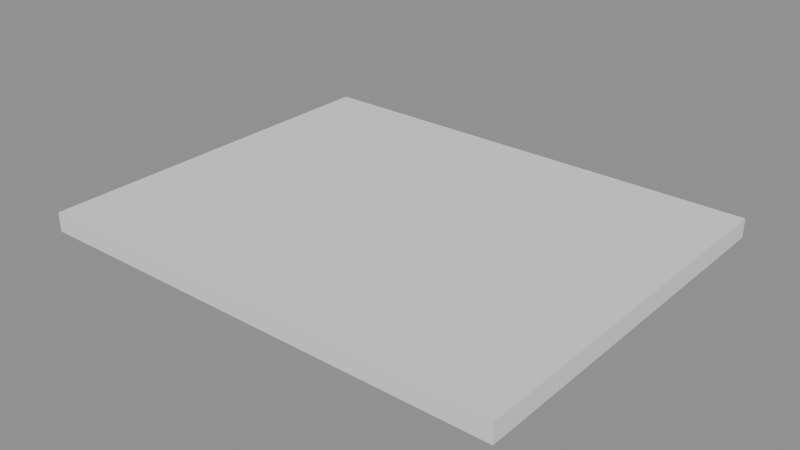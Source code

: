 # Source: p0212.blend  (saved by Blender 4.5.90; exported with 4.5.12 LTS)
import bpy
from mathutils import Matrix  # noqa: F401  (used for matrix-valued properties, if any)

bpy.ops.wm.read_factory_settings(use_empty=True)
scene = bpy.context.scene
scene.name = 'Scene'

# ---- collections
col_asset_p0212 = bpy.data.collections.new('Asset_p0212'); scene.collection.children.link(col_asset_p0212)

# ---- meshes
me_cube = bpy.data.meshes.new('Cube')
me_cube.from_pydata([(-5.0, -4.0, -0.2), (-5.0, -4.0, 0.2), (-5.0, 4.0, -0.2), (-5.0, 4.0, 0.2), (5.0, -4.0, -0.2), (5.0, -4.0, 0.2), (5.0, 4.0, -0.2), (5.0, 4.0, 0.2)], [], [(0, 1, 3, 2), (2, 3, 7, 6), (6, 7, 5, 4), (4, 5, 1, 0), (2, 6, 4, 0), (7, 3, 1, 5)])
_uv = me_cube.uv_layers.new(name='UVMap')
_uv.uv.foreach_set('vector', [0.375, 0.0, 0.625, 0.0, 0.625, 0.25, 0.375, 0.25, 0.375, 0.25, 0.625, 0.25, 0.625, 0.5, 0.375, 0.5, 0.375, 0.5, 0.625, 0.5, 0.625, 0.75, 0.375, 0.75, 0.375, 0.75, 0.625, 0.75, 0.625, 1.0, 0.375, 1.0, 0.125, 0.5, 0.375, 0.5, 0.375, 0.75, 0.125, 0.75, 0.625, 0.5, 0.875, 0.5, 0.875, 0.75, 0.625, 0.75])
me_cube.update()

# ---- objects
ob_losacimentacion = bpy.data.objects.new('LosaCimentacion', me_cube)

# ---- transforms, parenting, visibility, modifiers, constraints
ob_losacimentacion.location = (0.0, 0.0, -0.2)

# ---- collection membership
col_asset_p0212.objects.link(ob_losacimentacion)

# ---- scene / render settings (as saved in the file)
scene.frame_start = 1; scene.frame_end = 250; scene.frame_set(1)
scene.render.engine = 'BLENDER_EEVEE_NEXT'
bpy.context.view_layer.update()

# ---- added for rendering (the .blend has no active camera and no usable light): camera, sun + grey world if the file has none
cam_auto = bpy.data.cameras.new('AutoCamera')
cam_auto.lens = 50.0
cam_auto.sensor_width = 36.0
cam_auto.clip_end = 1000.0
ob_auto_camera = bpy.data.objects.new('AutoCamera', cam_auto)
scene.collection.objects.link(ob_auto_camera)
ob_auto_camera.location = (11.8544, -14.2253, 9.28355)
ob_auto_camera.rotation_euler = (1.09748, -7.21219e-08, 0.694738)
scene.camera = ob_auto_camera
light_auto_sun = bpy.data.lights.new('AutoSun', 'SUN')
light_auto_sun.energy = 3.0
light_auto_sun.angle = 0.0523599
ob_auto_sun = bpy.data.objects.new('AutoSun', light_auto_sun)
scene.collection.objects.link(ob_auto_sun)
ob_auto_sun.rotation_euler = (0.872665, 0.174533, 0.523599)
if scene.world is None:
    world_auto = bpy.data.worlds.new('AutoWorld')
    world_auto.color = (0.3, 0.3, 0.3)
    scene.world = world_auto
bpy.context.view_layer.update()
